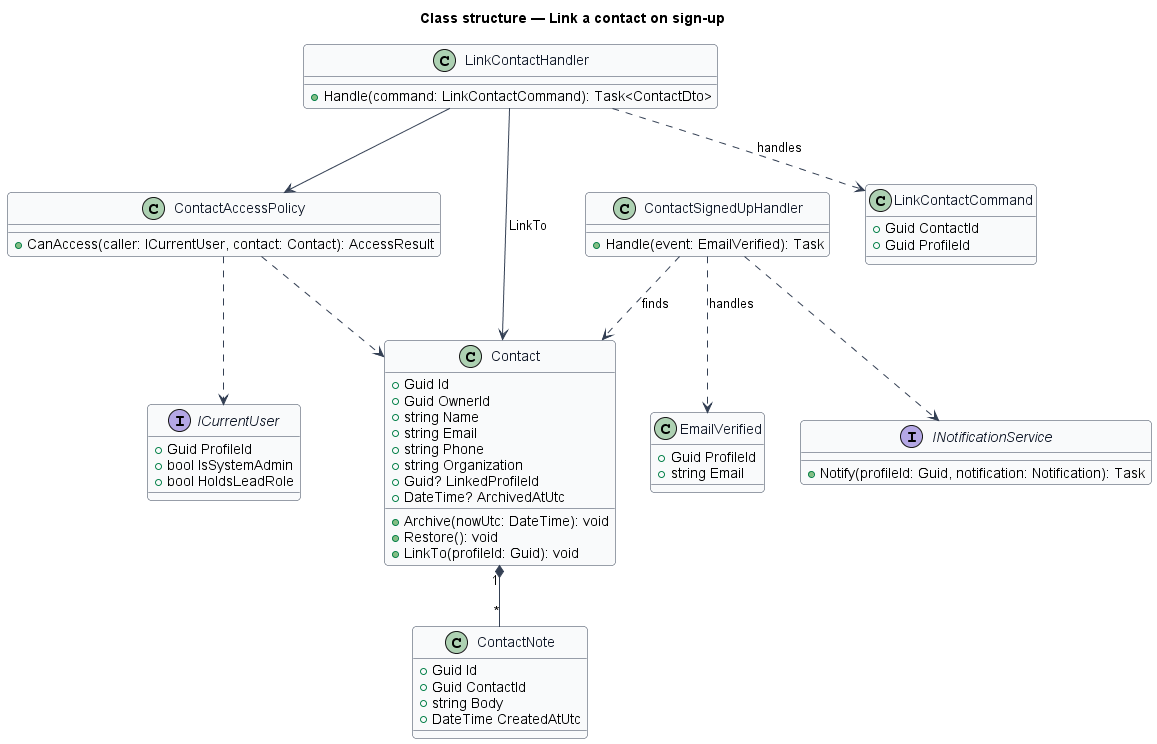

The diagram above was rendered by PlantUML. Its source (embedded in the PNG):
@startuml
skinparam backgroundColor #FFFFFF
skinparam shadowing false
skinparam roundcorner 8
skinparam defaultFontName Arial
skinparam ArrowColor #344054
skinparam class {
  BorderColor #344054
  FontColor #101828
  BackgroundColor #F9FAFB
}
title Class structure — Link a contact on sign-up
class Contact {
  +Guid Id
  +Guid OwnerId
  +string Name
  +string Email
  +string Phone
  +string Organization
  +Guid? LinkedProfileId
  +DateTime? ArchivedAtUtc
  +Archive(nowUtc: DateTime): void
  +Restore(): void
  +LinkTo(profileId: Guid): void
}
class ContactNote {
  +Guid Id
  +Guid ContactId
  +string Body
  +DateTime CreatedAtUtc
}
class ContactAccessPolicy {
  +CanAccess(caller: ICurrentUser, contact: Contact): AccessResult
}
interface ICurrentUser {
  +Guid ProfileId
  +bool IsSystemAdmin
  +bool HoldsLeadRole
}
Contact "1" *-- "*" ContactNote
ContactAccessPolicy ..> Contact
ContactAccessPolicy ..> ICurrentUser

class EmailVerified {
  +Guid ProfileId
  +string Email
}
class ContactSignedUpHandler {
  +Handle(event: EmailVerified): Task
}
class LinkContactCommand {
  +Guid ContactId
  +Guid ProfileId
}
class LinkContactHandler {
  +Handle(command: LinkContactCommand): Task<ContactDto>
}
interface INotificationService {
  +Notify(profileId: Guid, notification: Notification): Task
}
ContactSignedUpHandler ..> EmailVerified : handles
ContactSignedUpHandler ..> INotificationService
ContactSignedUpHandler ..> Contact : finds
LinkContactHandler ..> LinkContactCommand : handles
LinkContactHandler --> ContactAccessPolicy
LinkContactHandler --> Contact : LinkTo
@enduml